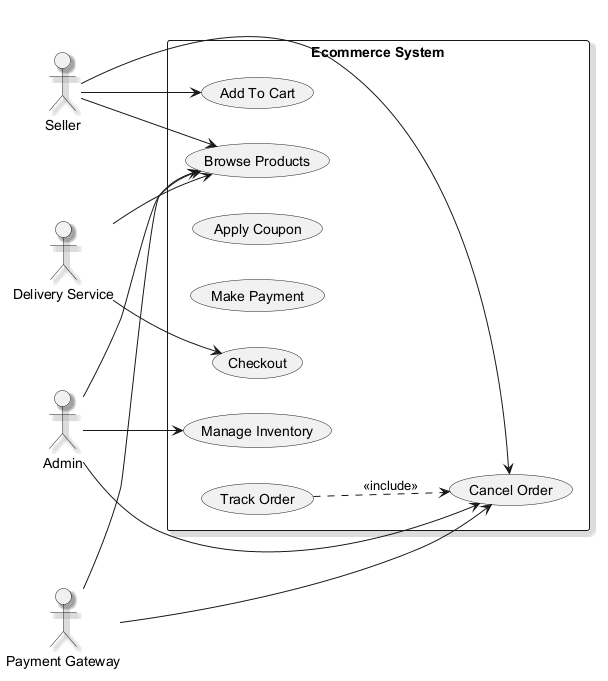

The diagram above was rendered by PlantUML. Its source (embedded in the PNG):
@startuml
skinparam backgroundColor #FFFFFF
skinparam classBackgroundColor #E8F4FA
skinparam classBorderColor #2C7DA0
skinparam shadowing true
left to right direction
actor "Seller" as Seller
actor "Admin" as Admin
actor "Delivery Service" as DeliveryService
actor "Payment Gateway" as PaymentGateway
rectangle "Ecommerce System" {
  usecase "Checkout" as UC_Checkout
  usecase "Browse Products" as UC_BrowseProducts
  usecase "Apply Coupon" as UC_ApplyCoupon
  usecase "Make Payment" as UC_MakePayment
  usecase "Manage Inventory" as UC_ManageInventory
  usecase "Add To Cart" as UC_AddToCart
  usecase "Track Order" as UC_TrackOrder
  usecase "Cancel Order" as UC_CancelOrder
}
Seller --> UC_AddToCart
Seller --> UC_CancelOrder
Seller --> UC_BrowseProducts
Admin --> UC_BrowseProducts
Admin --> UC_CancelOrder
Admin --> UC_ManageInventory
DeliveryService --> UC_BrowseProducts
DeliveryService --> UC_Checkout
PaymentGateway --> UC_BrowseProducts
PaymentGateway --> UC_CancelOrder
UC_TrackOrder ..> UC_CancelOrder : <<include>>
@enduml